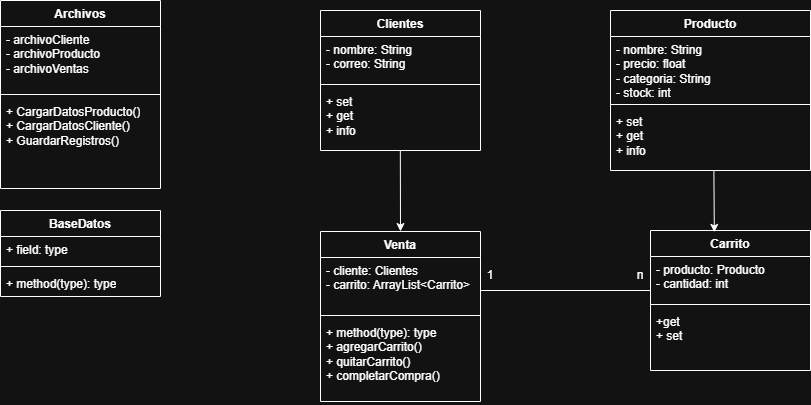

The diagram above was exported from draw.io. Its source (the exported page's mxGraphModel, read from the mxfile embedded in the PNG):
<mxGraphModel dx="1884" dy="503" grid="1" gridSize="10" guides="1" tooltips="1" connect="1" arrows="1" fold="1" page="1" pageScale="1" pageWidth="827" pageHeight="1169" math="0" shadow="0">
  <root>
    <mxCell id="0" />
    <mxCell id="1" parent="0" />
    <mxCell id="OXZI5bXQ1OG0perkaNFc-1" parent="1" style="swimlane;fontStyle=1;align=center;verticalAlign=top;childLayout=stackLayout;horizontal=1;startSize=26;horizontalStack=0;resizeParent=1;resizeParentMax=0;resizeLast=0;collapsible=1;marginBottom=0;whiteSpace=wrap;html=1;" value="Producto" vertex="1">
      <mxGeometry height="160" width="200" x="520" y="90" as="geometry" />
    </mxCell>
    <mxCell id="OXZI5bXQ1OG0perkaNFc-2" parent="OXZI5bXQ1OG0perkaNFc-1" style="text;strokeColor=none;fillColor=none;align=left;verticalAlign=top;spacingLeft=4;spacingRight=4;overflow=hidden;rotatable=0;points=[[0,0.5],[1,0.5]];portConstraint=eastwest;whiteSpace=wrap;html=1;" value="- nombre: String&lt;div&gt;- precio: float&lt;/div&gt;&lt;div&gt;- categoria: String&lt;/div&gt;&lt;div&gt;- stock: int&lt;/div&gt;" vertex="1">
      <mxGeometry height="64" width="200" y="26" as="geometry" />
    </mxCell>
    <mxCell id="OXZI5bXQ1OG0perkaNFc-3" parent="OXZI5bXQ1OG0perkaNFc-1" style="line;strokeWidth=1;fillColor=none;align=left;verticalAlign=middle;spacingTop=-1;spacingLeft=3;spacingRight=3;rotatable=0;labelPosition=right;points=[];portConstraint=eastwest;strokeColor=inherit;" value="" vertex="1">
      <mxGeometry height="8" width="200" y="90" as="geometry" />
    </mxCell>
    <mxCell id="OXZI5bXQ1OG0perkaNFc-4" parent="OXZI5bXQ1OG0perkaNFc-1" style="text;strokeColor=none;fillColor=none;align=left;verticalAlign=top;spacingLeft=4;spacingRight=4;overflow=hidden;rotatable=0;points=[[0,0.5],[1,0.5]];portConstraint=eastwest;whiteSpace=wrap;html=1;" value="+ set&lt;div&gt;+ get&lt;/div&gt;&lt;div&gt;+ info&lt;/div&gt;" vertex="1">
      <mxGeometry height="62" width="200" y="98" as="geometry" />
    </mxCell>
    <mxCell id="OXZI5bXQ1OG0perkaNFc-5" parent="1" style="swimlane;fontStyle=1;align=center;verticalAlign=top;childLayout=stackLayout;horizontal=1;startSize=26;horizontalStack=0;resizeParent=1;resizeParentMax=0;resizeLast=0;collapsible=1;marginBottom=0;whiteSpace=wrap;html=1;" value="Clientes" vertex="1">
      <mxGeometry height="140" width="160" x="230" y="90" as="geometry" />
    </mxCell>
    <mxCell id="OXZI5bXQ1OG0perkaNFc-6" parent="OXZI5bXQ1OG0perkaNFc-5" style="text;strokeColor=none;fillColor=none;align=left;verticalAlign=top;spacingLeft=4;spacingRight=4;overflow=hidden;rotatable=0;points=[[0,0.5],[1,0.5]];portConstraint=eastwest;whiteSpace=wrap;html=1;" value="- nombre: String&lt;div&gt;- correo: String&lt;/div&gt;" vertex="1">
      <mxGeometry height="44" width="160" y="26" as="geometry" />
    </mxCell>
    <mxCell id="OXZI5bXQ1OG0perkaNFc-7" parent="OXZI5bXQ1OG0perkaNFc-5" style="line;strokeWidth=1;fillColor=none;align=left;verticalAlign=middle;spacingTop=-1;spacingLeft=3;spacingRight=3;rotatable=0;labelPosition=right;points=[];portConstraint=eastwest;strokeColor=inherit;" value="" vertex="1">
      <mxGeometry height="8" width="160" y="70" as="geometry" />
    </mxCell>
    <mxCell id="OXZI5bXQ1OG0perkaNFc-8" parent="OXZI5bXQ1OG0perkaNFc-5" style="text;strokeColor=none;fillColor=none;align=left;verticalAlign=top;spacingLeft=4;spacingRight=4;overflow=hidden;rotatable=0;points=[[0,0.5],[1,0.5]];portConstraint=eastwest;whiteSpace=wrap;html=1;" value="+ set&lt;div&gt;+ get&lt;/div&gt;&lt;div&gt;+ info&lt;/div&gt;" vertex="1">
      <mxGeometry height="62" width="160" y="78" as="geometry" />
    </mxCell>
    <mxCell id="OXZI5bXQ1OG0perkaNFc-9" parent="1" style="swimlane;fontStyle=1;align=center;verticalAlign=top;childLayout=stackLayout;horizontal=1;startSize=26;horizontalStack=0;resizeParent=1;resizeParentMax=0;resizeLast=0;collapsible=1;marginBottom=0;whiteSpace=wrap;html=1;" value="Venta" vertex="1">
      <mxGeometry height="170" width="160" x="230" y="311" as="geometry" />
    </mxCell>
    <mxCell id="OXZI5bXQ1OG0perkaNFc-10" parent="OXZI5bXQ1OG0perkaNFc-9" style="text;strokeColor=none;fillColor=none;align=left;verticalAlign=top;spacingLeft=4;spacingRight=4;overflow=hidden;rotatable=0;points=[[0,0.5],[1,0.5]];portConstraint=eastwest;whiteSpace=wrap;html=1;" value="- cliente: Clientes&lt;div&gt;- carrito: ArrayList&amp;lt;Carrito&amp;gt;&lt;/div&gt;" vertex="1">
      <mxGeometry height="54" width="160" y="26" as="geometry" />
    </mxCell>
    <mxCell id="OXZI5bXQ1OG0perkaNFc-11" parent="OXZI5bXQ1OG0perkaNFc-9" style="line;strokeWidth=1;fillColor=none;align=left;verticalAlign=middle;spacingTop=-1;spacingLeft=3;spacingRight=3;rotatable=0;labelPosition=right;points=[];portConstraint=eastwest;strokeColor=inherit;" value="" vertex="1">
      <mxGeometry height="8" width="160" y="80" as="geometry" />
    </mxCell>
    <mxCell id="OXZI5bXQ1OG0perkaNFc-12" parent="OXZI5bXQ1OG0perkaNFc-9" style="text;strokeColor=none;fillColor=none;align=left;verticalAlign=top;spacingLeft=4;spacingRight=4;overflow=hidden;rotatable=0;points=[[0,0.5],[1,0.5]];portConstraint=eastwest;whiteSpace=wrap;html=1;" value="+ method(type): type&lt;div&gt;+ agregarCarrito()&lt;/div&gt;&lt;div&gt;+ quitarCarrito()&lt;/div&gt;&lt;div&gt;+ completarCompra()&lt;/div&gt;" vertex="1">
      <mxGeometry height="82" width="160" y="88" as="geometry" />
    </mxCell>
    <mxCell id="OXZI5bXQ1OG0perkaNFc-13" parent="1" style="swimlane;fontStyle=1;align=center;verticalAlign=top;childLayout=stackLayout;horizontal=1;startSize=26;horizontalStack=0;resizeParent=1;resizeParentMax=0;resizeLast=0;collapsible=1;marginBottom=0;whiteSpace=wrap;html=1;" value="Carrito" vertex="1">
      <mxGeometry height="140" width="160" x="560" y="310" as="geometry" />
    </mxCell>
    <mxCell id="OXZI5bXQ1OG0perkaNFc-14" parent="OXZI5bXQ1OG0perkaNFc-13" style="text;strokeColor=none;fillColor=none;align=left;verticalAlign=top;spacingLeft=4;spacingRight=4;overflow=hidden;rotatable=0;points=[[0,0.5],[1,0.5]];portConstraint=eastwest;whiteSpace=wrap;html=1;" value="- producto: Producto&lt;div&gt;- cantidad: int&lt;/div&gt;" vertex="1">
      <mxGeometry height="44" width="160" y="26" as="geometry" />
    </mxCell>
    <mxCell id="OXZI5bXQ1OG0perkaNFc-15" parent="OXZI5bXQ1OG0perkaNFc-13" style="line;strokeWidth=1;fillColor=none;align=left;verticalAlign=middle;spacingTop=-1;spacingLeft=3;spacingRight=3;rotatable=0;labelPosition=right;points=[];portConstraint=eastwest;strokeColor=inherit;" value="" vertex="1">
      <mxGeometry height="8" width="160" y="70" as="geometry" />
    </mxCell>
    <mxCell id="OXZI5bXQ1OG0perkaNFc-16" parent="OXZI5bXQ1OG0perkaNFc-13" style="text;strokeColor=none;fillColor=none;align=left;verticalAlign=top;spacingLeft=4;spacingRight=4;overflow=hidden;rotatable=0;points=[[0,0.5],[1,0.5]];portConstraint=eastwest;whiteSpace=wrap;html=1;" value="+get&amp;nbsp;&lt;div&gt;+ set&lt;/div&gt;" vertex="1">
      <mxGeometry height="62" width="160" y="78" as="geometry" />
    </mxCell>
    <mxCell id="OXZI5bXQ1OG0perkaNFc-22" parent="1" style="line;strokeWidth=1;fillColor=none;align=left;verticalAlign=middle;spacingTop=-1;spacingLeft=3;spacingRight=3;rotatable=0;labelPosition=right;points=[];portConstraint=eastwest;strokeColor=inherit;" value="" vertex="1">
      <mxGeometry height="8" width="170" x="390" y="366" as="geometry" />
    </mxCell>
    <mxCell id="OXZI5bXQ1OG0perkaNFc-23" parent="1" style="text;html=1;whiteSpace=wrap;strokeColor=none;fillColor=none;align=center;verticalAlign=middle;rounded=0;" value="1" vertex="1">
      <mxGeometry height="30" width="60" x="370" y="340" as="geometry" />
    </mxCell>
    <mxCell id="OXZI5bXQ1OG0perkaNFc-24" parent="1" style="text;html=1;whiteSpace=wrap;strokeColor=none;fillColor=none;align=center;verticalAlign=middle;rounded=0;" value="n" vertex="1">
      <mxGeometry height="30" width="60" x="520" y="340" as="geometry" />
    </mxCell>
    <mxCell id="OXZI5bXQ1OG0perkaNFc-26" edge="1" parent="1" source="OXZI5bXQ1OG0perkaNFc-8" style="edgeStyle=none;orthogonalLoop=1;jettySize=auto;html=1;rounded=0;exitX=0.499;exitY=0.995;exitDx=0;exitDy=0;exitPerimeter=0;entryX=0.5;entryY=0;entryDx=0;entryDy=0;" target="OXZI5bXQ1OG0perkaNFc-9" value="">
      <mxGeometry relative="1" width="100" as="geometry">
        <Array as="points" />
        <mxPoint x="270" y="250" as="sourcePoint" />
        <mxPoint x="370" y="250" as="targetPoint" />
      </mxGeometry>
    </mxCell>
    <mxCell id="OXZI5bXQ1OG0perkaNFc-27" edge="1" parent="1" source="OXZI5bXQ1OG0perkaNFc-4" style="edgeStyle=none;orthogonalLoop=1;jettySize=auto;html=1;rounded=0;exitX=0.517;exitY=1.004;exitDx=0;exitDy=0;exitPerimeter=0;entryX=0.399;entryY=0.013;entryDx=0;entryDy=0;entryPerimeter=0;" target="OXZI5bXQ1OG0perkaNFc-13" value="">
      <mxGeometry relative="1" width="100" as="geometry">
        <Array as="points" />
        <mxPoint x="560" y="280" as="sourcePoint" />
        <mxPoint x="660" y="280" as="targetPoint" />
      </mxGeometry>
    </mxCell>
    <mxCell id="OXZI5bXQ1OG0perkaNFc-28" parent="1" style="swimlane;fontStyle=1;align=center;verticalAlign=top;childLayout=stackLayout;horizontal=1;startSize=26;horizontalStack=0;resizeParent=1;resizeParentMax=0;resizeLast=0;collapsible=1;marginBottom=0;whiteSpace=wrap;html=1;" value="Archivos" vertex="1">
      <mxGeometry height="188" width="160" x="-90" y="80" as="geometry" />
    </mxCell>
    <mxCell id="OXZI5bXQ1OG0perkaNFc-29" parent="OXZI5bXQ1OG0perkaNFc-28" style="text;strokeColor=none;fillColor=none;align=left;verticalAlign=top;spacingLeft=4;spacingRight=4;overflow=hidden;rotatable=0;points=[[0,0.5],[1,0.5]];portConstraint=eastwest;whiteSpace=wrap;html=1;" value="- archivoCliente&lt;div&gt;- archivoProducto&lt;/div&gt;&lt;div&gt;- archivoVentas&lt;/div&gt;" vertex="1">
      <mxGeometry height="64" width="160" y="26" as="geometry" />
    </mxCell>
    <mxCell id="OXZI5bXQ1OG0perkaNFc-30" parent="OXZI5bXQ1OG0perkaNFc-28" style="line;strokeWidth=1;fillColor=none;align=left;verticalAlign=middle;spacingTop=-1;spacingLeft=3;spacingRight=3;rotatable=0;labelPosition=right;points=[];portConstraint=eastwest;strokeColor=inherit;" value="" vertex="1">
      <mxGeometry height="8" width="160" y="90" as="geometry" />
    </mxCell>
    <mxCell id="OXZI5bXQ1OG0perkaNFc-31" parent="OXZI5bXQ1OG0perkaNFc-28" style="text;strokeColor=none;fillColor=none;align=left;verticalAlign=top;spacingLeft=4;spacingRight=4;overflow=hidden;rotatable=0;points=[[0,0.5],[1,0.5]];portConstraint=eastwest;whiteSpace=wrap;html=1;" value="+ CargarDatosProducto()&lt;div&gt;+ CargarDatosCliente()&lt;/div&gt;&lt;div&gt;+ GuardarRegistros()&lt;/div&gt;" vertex="1">
      <mxGeometry height="90" width="160" y="98" as="geometry" />
    </mxCell>
    <mxCell id="OXZI5bXQ1OG0perkaNFc-32" parent="1" style="swimlane;fontStyle=1;align=center;verticalAlign=top;childLayout=stackLayout;horizontal=1;startSize=26;horizontalStack=0;resizeParent=1;resizeParentMax=0;resizeLast=0;collapsible=1;marginBottom=0;whiteSpace=wrap;html=1;" value="BaseDatos" vertex="1">
      <mxGeometry height="86" width="160" x="-90" y="290" as="geometry" />
    </mxCell>
    <mxCell id="OXZI5bXQ1OG0perkaNFc-33" parent="OXZI5bXQ1OG0perkaNFc-32" style="text;strokeColor=none;fillColor=none;align=left;verticalAlign=top;spacingLeft=4;spacingRight=4;overflow=hidden;rotatable=0;points=[[0,0.5],[1,0.5]];portConstraint=eastwest;whiteSpace=wrap;html=1;" value="+ field: type" vertex="1">
      <mxGeometry height="26" width="160" y="26" as="geometry" />
    </mxCell>
    <mxCell id="OXZI5bXQ1OG0perkaNFc-34" parent="OXZI5bXQ1OG0perkaNFc-32" style="line;strokeWidth=1;fillColor=none;align=left;verticalAlign=middle;spacingTop=-1;spacingLeft=3;spacingRight=3;rotatable=0;labelPosition=right;points=[];portConstraint=eastwest;strokeColor=inherit;" value="" vertex="1">
      <mxGeometry height="8" width="160" y="52" as="geometry" />
    </mxCell>
    <mxCell id="OXZI5bXQ1OG0perkaNFc-35" parent="OXZI5bXQ1OG0perkaNFc-32" style="text;strokeColor=none;fillColor=none;align=left;verticalAlign=top;spacingLeft=4;spacingRight=4;overflow=hidden;rotatable=0;points=[[0,0.5],[1,0.5]];portConstraint=eastwest;whiteSpace=wrap;html=1;" value="+ method(type): type" vertex="1">
      <mxGeometry height="26" width="160" y="60" as="geometry" />
    </mxCell>
  </root>
</mxGraphModel>